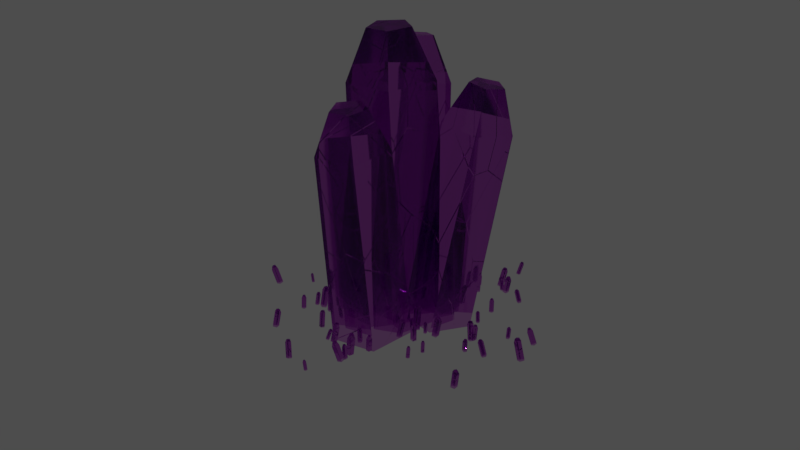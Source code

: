 # Source: crystals.blend  (saved by Blender 2.79.0; exported with 4.5.12 LTS)
import bpy
from mathutils import Matrix  # noqa: F401  (used for matrix-valued properties, if any)

bpy.ops.wm.read_factory_settings(use_empty=True)
scene = bpy.context.scene
scene.name = 'Scene'

# ---- collections
col_collection_1 = bpy.data.collections.new('Collection 1'); scene.collection.children.link(col_collection_1)
col_collection_2 = bpy.data.collections.new('Collection 2'); scene.collection.children.link(col_collection_2)

# ---- images (referenced by path relative to the original .blend; pixels are not part of the script)
import os
ASSET_DIR = os.environ.get("B2B_ASSET_DIR", "")  # directory of the original .blend (textures are referenced by path, not embedded)
HERE = os.path.dirname(os.path.abspath(__file__))  # packed textures are extracted next to this script under _unpacked/

def load_image(name, relpath, width, height, colorspace="sRGB"):
    """Load a texture the original file referenced (path relative to the .blend, or extracted next to this script)."""
    p = next((c for c in (os.path.join(HERE, relpath), os.path.join(ASSET_DIR, relpath)) if relpath and os.path.exists(c)), "")
    if p:
        img = bpy.data.images.load(p, check_existing=True)
        img.name = name
    else:  # same state as the original file: an image datablock whose file is absent (Cycles renders it pink)
        img = bpy.data.images.new(name, width, height)
        img.source = "FILE"
        img.filepath = "//" + (relpath or name)
    img.colorspace_settings.name = colorspace
    return img
img_o9zjkg0_jpg = load_image('O9ZJKG0.jpg', 'O9ZJKG0.jpg', 1024, 1024, 'Non-Color')

# ---- materials (node trees are filled in below, after node groups)
mat_crystalmaterial = bpy.data.materials.new('CrystalMaterial')
mat_crystalmaterial.alpha_threshold = 0.0
mat_crystalmaterial.roughness = 0.5

# ---- material node trees
mat_crystalmaterial.use_nodes = True; mat_crystalmaterial.node_tree.nodes.clear()
_N = mat_crystalmaterial.node_tree.nodes; _L = mat_crystalmaterial.node_tree.links
n0 = _N.new('ShaderNodeTexImage'); n0.name = 'Image Texture'; n0.location = (-282, 861)
n0.width = 140
n0.image = img_o9zjkg0_jpg
n1 = _N.new('ShaderNodeBump'); n1.name = 'Bump'; n1.location = (244, 597)
n1.inputs[0].default_value = 0.4455
n1.inputs[1].default_value = 0.5
n1.inputs[2].default_value = 1.0
n2 = _N.new('ShaderNodeOutputMaterial'); n2.name = 'Material Output'; n2.location = (872, 653)
n3 = _N.new('ShaderNodeMixShader'); n3.name = 'Mix Shader'; n3.location = (680, 663)
n4 = _N.new('ShaderNodeTexVoronoi'); n4.name = 'Voronoi Texture'; n4.location = (-227, 513)
n4.inputs[2].default_value = 3.0
n5 = _N.new('ShaderNodeValToRGB'); n5.name = 'ColorRamp'; n5.location = (-50, 524)
n5.width = 241
while len(n5.color_ramp.elements) > 1: n5.color_ramp.elements.remove(n5.color_ramp.elements[-1])
n5.color_ramp.elements[0].position = 0.0; n5.color_ramp.elements[0].color = (0.0, 0.0, 0.0, 1.0)
_e = n5.color_ramp.elements.new(1.0); _e.color = (1.0, 1.0, 1.0, 1.0)
n6 = _N.new('ShaderNodeBsdfGlass'); n6.name = 'Glass BSDF'; n6.location = (418, 595)
n6.distribution = 'BECKMANN'
n6.inputs[0].default_value = (0.7157, 0.3005, 0.7991, 1.0)
n6.inputs[1].default_value = 0.1
n6.inputs[2].default_value = 1.6
n7 = _N.new('ShaderNodeValToRGB'); n7.name = 'ColorRamp.001'; n7.location = (75, 850)
n7.width = 241
while len(n7.color_ramp.elements) > 1: n7.color_ramp.elements.remove(n7.color_ramp.elements[-1])
n7.color_ramp.elements[0].position = 0.6727; n7.color_ramp.elements[0].color = (1.0, 1.0, 1.0, 1.0)
_e = n7.color_ramp.elements.new(0.8045); _e.color = (0.0, 0.0, 0.0, 1.0)
n8 = _N.new('ShaderNodeBsdfGlass'); n8.name = 'Glass BSDF.001'; n8.location = (486, 932)
n8.distribution = 'BECKMANN'
n8.inputs[0].default_value = (0.7157, 0.3005, 0.7991, 1.0)
n8.inputs[1].default_value = 0.3536
n8.inputs[2].default_value = 1.6
n9 = _N.new('ShaderNodeMapping'); n9.name = 'Mapping'; n9.location = (-633, 898)
n9.inputs[3].default_value = (2.0, 2.0, 2.0)
n10 = _N.new('ShaderNodeTexCoord'); n10.name = 'Texture Coordinate'; n10.location = (-858, 892)
_L.new(n4.outputs[1], n5.inputs[0])
_L.new(n1.outputs[0], n6.inputs[3])
_L.new(n0.outputs[0], n7.inputs[0])
_L.new(n3.outputs[0], n2.inputs[0])
_L.new(n6.outputs[0], n3.inputs[2])
_L.new(n5.outputs[0], n1.inputs[3])
_L.new(n8.outputs[0], n3.inputs[1])
_L.new(n7.outputs[0], n3.inputs[0])
_L.new(n9.outputs[0], n0.inputs[0])
_L.new(n10.outputs[2], n9.inputs[0])
n2.is_active_output = True

# ---- world
world_world = bpy.data.worlds.new('World'); scene.world = world_world
world_world.color = (0.05088, 0.05088, 0.05088)
world_world.use_sun_shadow = False
world_world.sun_shadow_jitter_overblur = 0.0
world_world.cycles.sampling_method = 'MANUAL'

# ---- meshes
me_circle_004 = bpy.data.meshes.new('Circle.004')
me_circle_004.from_pydata([(0.7646, 0.2095, -0.1228), (0.0007424, 0.8635, -0.1419), (-0.7641, 0.3242, 0.03505), (-0.473, -0.6631, 0.1636), (0.4718, -0.7341, 0.06605), (1.159, 0.8578, 3.964), (0.4716, 1.446, 3.947), (-0.2168, 0.9611, 4.106), (0.0452, 0.07245, 4.222), (0.8955, 0.00861, 4.134), (0.9091, 0.8974, 4.834), (0.5654, 1.192, 4.825), (0.2212, 0.949, 4.905), (0.3522, 0.5047, 4.963), (0.7774, 0.4728, 4.919), (-0.08031, 0.4951, 0.034), (-0.8968, 1.013, -0.1229), (-1.773, 0.4329, -0.1099), (-1.498, -0.4429, 0.05494), (-0.4516, -0.4044, 0.1439), (-0.5757, 1.187, 4.534), (-1.311, 1.652, 4.392), (-2.099, 1.131, 4.404), (-1.851, 0.3424, 4.552), (-0.9098, 0.377, 4.632), (-1.044, 1.206, 5.419), (-1.412, 1.439, 5.348), (-1.806, 1.178, 5.354), (-1.682, 0.7839, 5.428), (-1.211, 0.8012, 5.468), (-0.5586, 0.7163, 0.005465), (-1.508, 0.02534, -0.05253), (-1.145, -1.093, -0.03038), (0.02808, -1.093, 0.04131), (0.3907, 0.02534, 0.06346), (-0.8635, 0.6163, 4.996), (-1.718, -0.005565, 4.944), (-1.392, -1.012, 4.964), (-0.3355, -1.012, 5.028), (-0.009164, -0.005565, 5.048), (-0.9245, 0.1663, 5.994), (-1.352, -0.1446, 5.968), (-1.189, -0.6477, 5.978), (-0.6605, -0.6477, 6.01), (-0.4973, -0.1446, 6.02), (-0.1307, -1.745, -0.1276), (0.09067, -0.825, -0.02607), (-0.7131, -0.3993, 0.01553), (-1.431, -1.056, -0.06032), (-1.071, -1.888, -0.1488), (-0.2072, -2.135, 3.974), (-0.007877, -1.307, 4.066), (-0.7313, -0.924, 4.103), (-1.378, -1.515, 4.035), (-1.054, -2.264, 3.955), (-0.4462, -1.971, 4.819), (-0.3466, -1.557, 4.865), (-0.7083, -1.366, 4.884), (-1.031, -1.661, 4.85), (-0.8695, -2.036, 4.81)], [], [(4, 9, 8, 3), (2, 7, 6, 1), (0, 5, 9, 4), (3, 8, 7, 2), (1, 6, 5, 0), (9, 14, 13, 8), (7, 12, 11, 6), (5, 10, 14, 9), (8, 13, 12, 7), (6, 11, 10, 5), (11, 12, 13, 14, 10), (19, 24, 23, 18), (17, 22, 21, 16), (15, 20, 24, 19), (18, 23, 22, 17), (16, 21, 20, 15), (24, 29, 28, 23), (22, 27, 26, 21), (20, 25, 29, 24), (23, 28, 27, 22), (21, 26, 25, 20), (26, 27, 28, 29, 25), (34, 39, 38, 33), (32, 37, 36, 31), (30, 35, 39, 34), (33, 38, 37, 32), (31, 36, 35, 30), (39, 44, 43, 38), (37, 42, 41, 36), (35, 40, 44, 39), (38, 43, 42, 37), (36, 41, 40, 35), (41, 42, 43, 44, 40), (49, 54, 53, 48), (47, 52, 51, 46), (45, 50, 54, 49), (48, 53, 52, 47), (46, 51, 50, 45), (54, 59, 58, 53), (52, 57, 56, 51), (50, 55, 59, 54), (53, 58, 57, 52), (51, 56, 55, 50), (56, 57, 58, 59, 55)])
_uv = me_circle_004.uv_layers.new(name='UVMap')
_uv.uv.foreach_set('vector', [1.0, 0.4888, 0.9964, 0.8597, 0.9182, 0.8597, 0.9131, 0.4888, 0.431, 0.9737, 0.4382, 0.6078, 0.5167, 0.6078, 0.5183, 0.9737, 0.9131, 0.4888, 0.9126, 0.8485, 0.8297, 0.8485, 0.8209, 0.4888, 0.6352, 0.9236, 0.64, 0.5526, 0.7255, 0.5526, 0.7302, 0.9236, 0.5388, 0.9262, 0.548, 0.5697, 0.6306, 0.5683, 0.6306, 0.9246, 0.9964, 0.8597, 0.9782, 0.9335, 0.9391, 0.9335, 0.9182, 0.8597, 0.4382, 0.6078, 0.4555, 0.5297, 0.4947, 0.5297, 0.5167, 0.6078, 0.9126, 0.8485, 0.8941, 0.9271, 0.8526, 0.9271, 0.8297, 0.8485, 0.64, 0.5526, 0.6602, 0.4779, 0.7029, 0.4779, 0.7255, 0.5526, 0.548, 0.5697, 0.5693, 0.4905, 0.6106, 0.4898, 0.6306, 0.5683, 0.8435, 0.9271, 0.8801, 0.9396, 0.8801, 0.9811, 0.8435, 0.9944, 0.8209, 0.961, 0.6352, 1.037e-07, 0.631, 0.4085, 0.5443, 0.4085, 0.5388, 0.0, 0.6352, 0.4779, 0.6448, 0.08623, 0.7313, 0.08566, 0.7313, 0.4772, 0.7313, 0.4916, 0.7382, 0.08357, 0.8188, 0.08357, 0.8209, 0.4916, 0.9106, 0.4867, 0.9184, 0.08613, 0.9953, 0.08613, 0.996, 0.4867, 0.9106, 2.881e-05, 0.9106, 0.4035, 0.8299, 0.4034, 0.8209, 0.0, 0.631, 0.4085, 0.6118, 0.4898, 0.5685, 0.4898, 0.5443, 0.4085, 0.6448, 0.08623, 0.6678, 0.000285, 0.7111, 0.0, 0.7313, 0.08566, 0.7382, 0.08357, 0.7604, 4.256e-08, 0.8007, 0.0, 0.8188, 0.08357, 0.9184, 0.08613, 0.9371, 0.0, 0.9756, 8.513e-08, 0.9953, 0.08613, 0.9106, 0.4035, 0.8932, 0.4888, 0.8528, 0.4888, 0.8299, 0.4034, 0.5632, 0.9897, 0.5388, 0.9548, 0.5632, 0.9262, 0.6027, 0.9434, 0.6027, 0.9826, 0.2156, 0.0, 0.2092, 0.4424, 0.1122, 0.4424, 0.1078, 3.982e-08, 0.431, 0.5297, 0.4369, 0.09443, 0.5339, 0.09443, 0.5388, 0.5297, 0.0, 0.537, 0.005778, 0.09117, 0.1028, 0.09117, 0.1078, 0.537, 0.2156, 0.5358, 0.2238, 0.09296, 0.3207, 0.09296, 0.3232, 0.5358, 0.3232, 0.535, 0.3291, 0.09331, 0.4261, 0.09331, 0.431, 0.535, 0.2092, 0.4424, 0.1852, 0.5355, 0.1367, 0.5355, 0.1122, 0.4424, 0.4369, 0.09443, 0.4611, 0.0, 0.5096, 4.256e-08, 0.5339, 0.09443, 0.005778, 0.09117, 0.02955, 0.0, 0.07805, 4.256e-08, 0.1028, 0.09117, 0.2238, 0.09296, 0.247, 0.0, 0.2955, 8.513e-08, 0.3207, 0.09296, 0.3291, 0.09331, 0.3532, 0.0, 0.4017, 4.256e-08, 0.4261, 0.09331, 0.6636, 1.0, 0.6352, 0.9618, 0.6636, 0.9236, 0.7096, 0.9382, 0.7096, 0.9854, 0.08299, 0.5379, 0.08299, 0.898, 0.008299, 0.8972, 0.0, 0.537, 0.2985, 0.5358, 0.2942, 0.9036, 0.2196, 0.9036, 0.2156, 0.5358, 0.1946, 0.5368, 0.1946, 0.8943, 0.1165, 0.8931, 0.1078, 0.5355, 0.8203, 0.4916, 0.8169, 0.8593, 0.7368, 0.8593, 0.7313, 0.4916, 0.3232, 0.9717, 0.3247, 0.6125, 0.4032, 0.6125, 0.4104, 0.9717, 0.08299, 0.898, 0.06109, 0.9754, 0.02375, 0.975, 0.008299, 0.8972, 0.2942, 0.9036, 0.2737, 0.9774, 0.2364, 0.9774, 0.2196, 0.9036, 0.1946, 0.8943, 0.1751, 0.9716, 0.136, 0.9711, 0.1165, 0.8931, 0.8169, 0.8593, 0.7945, 0.9338, 0.7544, 0.9338, 0.7368, 0.8593, 0.3247, 0.6125, 0.3466, 0.535, 0.3859, 0.535, 0.4032, 0.6125, 0.9719, 0.9857, 0.9355, 0.9946, 0.9131, 0.9623, 0.9355, 0.9335, 0.9719, 0.9479])
me_circle_004.materials.append(mat_crystalmaterial)
me_circle_004.use_remesh_preserve_volume = False
me_circle_004.use_remesh_preserve_attributes = False
me_circle_004.use_mirror_vertex_groups = False
me_circle_004.update()
me_circle_034 = bpy.data.meshes.new('Circle.034')
me_circle_034.from_pydata([(0.0, -1.093e-08, -0.25), (-0.2378, -3.377e-09, -0.07725), (-0.1469, 8.841e-09, 0.2023), (0.1469, 8.841e-09, 0.2023), (0.2378, -3.377e-09, -0.07725), (0.0, 1.25, -0.25), (-0.2378, 1.25, -0.07725), (-0.1469, 1.25, 0.2023), (0.1469, 1.25, 0.2023), (0.2378, 1.25, -0.07725), (2.384e-09, 1.5, -0.15), (-0.1427, 1.5, -0.04635), (-0.08817, 1.5, 0.1214), (0.08817, 1.5, 0.1214), (0.1427, 1.5, -0.04635), (2.916, -1.651, 3.89), (3.127, -1.739, 3.996), (3.304, -1.753, 3.818), (3.203, -1.673, 3.601), (2.964, -1.61, 3.646), (3.221, -0.6488, 4.116), (3.431, -0.7369, 4.222), (3.609, -0.7507, 4.044), (3.508, -0.6711, 3.827), (3.268, -0.6081, 3.872), (3.356, -0.4621, 4.121), (3.483, -0.515, 4.185), (3.589, -0.5232, 4.078), (3.529, -0.4755, 3.948), (3.385, -0.4377, 3.975), (4.352, -5.577, 15.38), (4.176, -5.564, 15.56), (4.269, -5.662, 15.76), (4.502, -5.736, 15.72), (4.554, -5.684, 15.48), (4.714, -4.623, 15.67), (4.538, -4.61, 15.84), (4.631, -4.708, 16.05), (4.864, -4.782, 16.01), (4.915, -4.73, 15.77), (4.794, -4.459, 15.81), (4.688, -4.451, 15.91), (4.744, -4.51, 16.04), (4.884, -4.555, 16.01), (4.914, -4.523, 15.87), (14.44, -7.969, 17.95), (14.37, -8.052, 18.3), (14.68, -8.114, 18.47), (14.95, -8.07, 18.23), (14.8, -7.98, 17.91), (14.53, -6.46, 18.33), (14.46, -6.543, 18.68), (14.78, -6.605, 18.85), (15.05, -6.56, 18.61), (14.89, -6.47, 18.28), (14.63, -6.185, 18.49), (14.59, -6.235, 18.7), (14.78, -6.272, 18.81), (14.94, -6.245, 18.66), (14.85, -6.191, 18.47), (6.032, -0.7271, -1.083), (5.908, -0.8399, -0.8074), (6.137, -1.01, -0.6569), (6.403, -1.002, -0.8393), (6.338, -0.8273, -1.103), (6.446, 0.4076, -0.4321), (6.321, 0.2949, -0.1566), (6.55, 0.125, -0.006069), (6.816, 0.1328, -0.1885), (6.751, 0.3074, -0.4518), (6.581, 0.5729, -0.2279), (6.506, 0.5053, -0.06263), (6.644, 0.4034, 0.02771), (6.803, 0.408, -0.08175), (6.764, 0.5128, -0.2397), (3.893, -0.9438, 1.128), (4.283, -1.125, 1.155), (4.447, -1.151, 0.7567), (4.158, -0.9849, 0.4827), (3.815, -0.8571, 0.712), (4.649, 0.7164, 1.332), (5.04, 0.535, 1.36), (5.204, 0.5095, 0.9615), (4.914, 0.6752, 0.6876), (4.571, 0.8031, 0.9168), (4.891, 1.021, 1.261), (5.125, 0.9122, 1.278), (5.224, 0.8969, 1.039), (5.05, 0.9963, 0.8742), (4.844, 1.073, 1.012), (3.359, -6.129, 18.99), (3.792, -6.272, 19.19), (4.125, -6.297, 18.82), (3.899, -6.17, 18.4), (3.425, -6.066, 18.5), (3.873, -4.11, 19.32), (4.306, -4.253, 19.52), (4.64, -4.278, 19.15), (4.413, -4.151, 18.73), (3.94, -4.047, 18.84), (4.121, -3.73, 19.31), (4.38, -3.815, 19.42), (4.581, -3.83, 19.2), (4.445, -3.754, 18.95), (4.16, -3.692, 19.01), (-1.724, -1.595, 6.63), (-2.011, -1.611, 6.891), (-1.869, -1.77, 7.215), (-1.495, -1.852, 7.155), (-1.405, -1.744, 6.793), (-1.307, -0.09628, 7.182), (-1.593, -0.1125, 7.443), (-1.452, -0.2715, 7.767), (-1.077, -0.3536, 7.707), (-0.9875, -0.2453, 7.345), (-1.214, 0.1556, 7.415), (-1.386, 0.1459, 7.571), (-1.301, 0.05049, 7.766), (-1.076, 0.001239, 7.73), (-1.022, 0.06621, 7.513), (4.597, -3.047, 7.313), (4.705, -3.137, 7.693), (5.11, -3.157, 7.706), (5.251, -3.08, 7.334), (4.934, -3.012, 7.091), (4.67, -1.367, 7.688), (4.779, -1.456, 8.067), (5.183, -1.477, 8.08), (5.325, -1.4, 7.709), (5.008, -1.332, 7.466), (4.814, -1.047, 7.808), (4.879, -1.1, 8.036), (5.122, -1.113, 8.044), (5.207, -1.067, 7.821), (5.016, -1.026, 7.675), (1.854, -2.128, 6.408), (2.301, -2.259, 6.527), (2.553, -2.309, 6.122), (2.263, -2.209, 5.753), (1.831, -2.097, 5.93), (2.404, -0.1643, 6.509), (2.851, -0.2954, 6.627), (3.103, -0.3454, 6.222), (2.813, -0.2452, 5.853), (2.381, -0.1333, 6.03), (2.637, 0.1994, 6.425), (2.904, 0.1207, 6.496), (3.056, 0.09072, 6.253), (2.882, 0.1508, 6.031), (2.623, 0.218, 6.138), (5.528, -7.411, 21.75), (5.719, -7.462, 21.8), (5.843, -7.412, 21.65), (5.729, -7.331, 21.5), (5.535, -7.33, 21.56), (5.641, -6.621, 22.09), (5.832, -6.672, 22.15), (5.956, -6.622, 21.99), (5.842, -6.541, 21.84), (5.648, -6.54, 21.91), (5.721, -6.454, 22.12), (5.835, -6.485, 22.16), (5.91, -6.455, 22.06), (5.842, -6.406, 21.97), (5.725, -6.406, 22.01), (6.048, -8.398, 25.11), (6.139, -8.646, 25.46), (6.564, -8.769, 25.44), (6.737, -8.598, 25.07), (6.418, -8.368, 24.86), (6.551, -6.847, 26.06), (6.641, -7.095, 26.41), (7.067, -7.219, 26.39), (7.239, -7.047, 26.02), (6.92, -6.817, 25.81), (6.784, -6.6, 26.28), (6.839, -6.749, 26.49), (7.094, -6.823, 26.48), (7.198, -6.72, 26.26), (7.006, -6.582, 26.13), (14.17, -4.509, 6.21), (13.85, -4.412, 6.569), (14.05, -4.545, 6.998), (14.5, -4.725, 6.904), (14.58, -4.703, 6.418), (14.99, -2.589, 6.422), (14.67, -2.491, 6.78), (14.87, -2.625, 7.209), (15.32, -2.805, 7.116), (15.39, -2.783, 6.629), (15.18, -2.233, 6.628), (14.98, -2.174, 6.843), (15.1, -2.254, 7.1), (15.37, -2.362, 7.044), (15.42, -2.349, 6.752), (17.13, -3.392, 0.9695), (16.98, -3.539, 1.284), (17.25, -3.714, 1.479), (17.58, -3.675, 1.286), (17.5, -3.476, 0.9707), (17.44, -2.019, 1.764), (17.28, -2.167, 2.079), (17.56, -2.341, 2.274), (17.88, -2.302, 2.081), (17.81, -2.103, 1.766), (17.56, -1.812, 2.015), (17.47, -1.9, 2.203), (17.63, -2.005, 2.32), (17.83, -1.981, 2.204), (17.78, -1.862, 2.015), (1.426, -2.992, 9.13), (1.683, -3.068, 9.408), (2.037, -3.033, 9.256), (1.998, -2.935, 8.884), (1.621, -2.91, 8.806), (1.447, -1.403, 9.545), (1.704, -1.479, 9.823), (2.057, -1.444, 9.671), (2.019, -1.346, 9.299), (1.641, -1.321, 9.221), (1.582, -1.083, 9.615), (1.736, -1.129, 9.781), (1.948, -1.108, 9.69), (1.925, -1.049, 9.467), (1.698, -1.034, 9.42), (4.619, -2.121, 4.398), (4.807, -2.188, 4.442), (4.917, -2.183, 4.27), (4.797, -2.113, 4.12), (4.613, -2.075, 4.199), (4.864, -1.308, 4.579), (5.052, -1.374, 4.622), (5.162, -1.369, 4.45), (5.042, -1.3, 4.301), (4.857, -1.262, 4.38), (4.965, -1.151, 4.57), (5.078, -1.191, 4.596), (5.144, -1.188, 4.493), (5.072, -1.146, 4.403), (4.962, -1.124, 4.451), (13.17, -4.978, 8.388), (13.11, -5.094, 8.865), (13.56, -5.125, 9.07), (13.9, -5.028, 8.72), (13.65, -4.937, 8.298), (13.09, -2.934, 8.875), (13.03, -3.051, 9.352), (13.48, -3.081, 9.557), (13.81, -2.984, 9.207), (13.57, -2.893, 8.786), (13.19, -2.548, 9.085), (13.16, -2.617, 9.371), (13.43, -2.636, 9.494), (13.63, -2.577, 9.284), (13.49, -2.523, 9.031), (-2.733, -4.405, 16.54), (-2.918, -4.421, 16.97), (-2.57, -4.504, 17.28), (-2.171, -4.54, 17.03), (-2.272, -4.479, 16.58), (-2.437, -2.443, 16.74), (-2.621, -2.459, 17.17), (-2.274, -2.542, 17.47), (-1.875, -2.578, 17.23), (-1.975, -2.517, 16.78), (-2.297, -2.077, 16.91), (-2.408, -2.086, 17.17), (-2.2, -2.136, 17.35), (-1.96, -2.158, 17.21), (-2.02, -2.121, 16.94), (19.08, -7.636, 13.74), (18.65, -7.518, 14.0), (18.74, -7.62, 14.5), (19.21, -7.8, 14.54), (19.42, -7.81, 14.07), (19.82, -5.602, 14.03), (19.39, -5.484, 14.29), (19.48, -5.586, 14.79), (19.95, -5.767, 14.83), (20.16, -5.776, 14.36), (19.94, -5.212, 14.26), (19.69, -5.141, 14.42), (19.74, -5.202, 14.71), (20.02, -5.31, 14.74), (20.15, -5.316, 14.46), (16.79, -8.108, 16.82), (16.71, -8.093, 17.04), (16.89, -8.102, 17.2), (17.1, -8.123, 17.07), (17.04, -8.127, 16.83), (16.88, -7.08, 16.78), (16.79, -7.065, 17.01), (16.98, -7.074, 17.16), (17.18, -7.095, 17.03), (17.12, -7.099, 16.79), (16.94, -6.875, 16.84), (16.88, -6.866, 16.98), (17.0, -6.871, 17.07), (17.12, -6.884, 16.99), (17.08, -6.887, 16.85), (2.115, -4.883, 15.37), (1.778, -4.91, 15.65), (1.932, -5.059, 16.04), (2.365, -5.124, 15.99), (2.478, -5.016, 15.58), (2.437, -3.125, 15.92), (2.1, -3.151, 16.2), (2.254, -3.3, 16.59), (2.687, -3.366, 16.54), (2.8, -3.257, 16.13), (2.509, -2.819, 16.18), (2.306, -2.835, 16.34), (2.399, -2.924, 16.58), (2.659, -2.964, 16.55), (2.727, -2.899, 16.3), (18.93, -5.927, 8.236), (18.72, -5.962, 8.341), (18.76, -6.018, 8.575), (19.0, -6.016, 8.614), (19.11, -5.96, 8.404), (18.89, -4.923, 8.482), (18.67, -4.958, 8.587), (18.71, -5.014, 8.821), (18.95, -5.012, 8.86), (19.06, -4.956, 8.65), (18.87, -4.742, 8.61), (18.74, -4.763, 8.674), (18.76, -4.796, 8.814), (18.9, -4.796, 8.837), (18.97, -4.762, 8.711), (14.04, -1.775, -3.088), (14.42, -1.858, -3.101), (14.56, -1.688, -3.412), (14.28, -1.5, -3.59), (13.96, -1.553, -3.39), (14.37, -0.4428, -2.202), (14.74, -0.526, -2.215), (14.89, -0.3558, -2.526), (14.61, -0.1675, -2.704), (14.29, -0.2213, -2.504), (14.52, -0.1363, -2.116), (14.74, -0.1862, -2.124), (14.83, -0.08413, -2.31), (14.66, 0.02885, -2.418), (14.47, -0.003407, -2.297), (14.43, -3.402, 2.382), (14.15, -3.386, 2.57), (14.23, -3.466, 2.894), (14.56, -3.531, 2.905), (14.69, -3.492, 2.589), (14.69, -1.994, 2.662), (14.41, -1.978, 2.851), (14.49, -2.058, 3.175), (14.83, -2.123, 3.186), (14.95, -2.083, 2.869), (14.74, -1.733, 2.833), (14.57, -1.724, 2.946), (14.62, -1.772, 3.141), (14.82, -1.811, 3.147), (14.89, -1.787, 2.957), (17.74, -5.328, 7.018), (17.52, -5.37, 7.085), (17.52, -5.438, 7.311), (17.74, -5.438, 7.385), (17.88, -5.37, 7.204), (17.64, -4.369, 7.305), (17.42, -4.411, 7.371), (17.42, -4.479, 7.598), (17.65, -4.479, 7.671), (17.79, -4.411, 7.491), (17.6, -4.202, 7.435), (17.47, -4.227, 7.475), (17.47, -4.268, 7.611), (17.6, -4.267, 7.655), (17.69, -4.227, 7.547), (22.49, -9.301, 17.52), (22.58, -9.394, 17.71), (22.8, -9.421, 17.68), (22.85, -9.345, 17.48), (22.67, -9.271, 17.38), (22.65, -8.437, 17.89), (22.73, -8.53, 18.07), (22.95, -8.557, 18.05), (23.0, -8.481, 17.84), (22.82, -8.407, 17.75), (22.75, -8.282, 17.97), (22.8, -8.338, 18.08), (22.93, -8.355, 18.07), (22.96, -8.309, 17.95), (22.85, -8.265, 17.89), (20.37, -7.879, 14.34), (19.99, -7.899, 14.64), (20.12, -8.166, 15.01), (20.57, -8.312, 14.95), (20.72, -8.135, 14.54), (21.04, -6.224, 15.3), (20.66, -6.244, 15.6), (20.79, -6.511, 15.97), (21.24, -6.657, 15.91), (21.39, -6.48, 15.5), (21.17, -5.973, 15.64), (20.94, -5.985, 15.81), (21.01, -6.145, 16.04), (21.28, -6.233, 16.0), (21.38, -6.126, 15.75), (8.74, -2.052, 1.469), (8.466, -2.056, 1.618), (8.518, -2.148, 1.911), (8.823, -2.2, 1.944), (8.96, -2.141, 1.67), (8.917, -0.79, 1.833), (8.644, -0.7945, 1.982), (8.695, -0.8862, 2.275), (9.001, -0.9384, 2.307), (9.138, -0.879, 2.034), (8.937, -0.5648, 2.007), (8.773, -0.5674, 2.096), (8.804, -0.6224, 2.272), (8.987, -0.6538, 2.291), (9.07, -0.6182, 2.127), (2.561, -0.9564, 1.487), (2.709, -0.9993, 1.896), (3.144, -1.051, 1.878), (3.264, -1.04, 1.457), (2.903, -0.9815, 1.216), (2.785, 0.8882, 1.599), (2.934, 0.8452, 2.009), (3.368, 0.7935, 1.99), (3.488, 0.8045, 1.57), (3.128, 0.863, 1.328), (2.972, 1.237, 1.662), (3.061, 1.212, 1.907), (3.322, 1.181, 1.896), (3.394, 1.187, 1.644), (3.178, 1.222, 1.499), (9.411, -6.289, 15.59), (9.407, -6.386, 15.85), (9.657, -6.471, 15.91), (9.815, -6.426, 15.69), (9.663, -6.314, 15.5), (9.668, -5.241, 16.0), (9.664, -5.338, 16.25), (9.914, -5.423, 16.31), (10.07, -5.378, 16.1), (9.92, -5.266, 15.9), (9.791, -5.066, 16.13), (9.789, -5.125, 16.28), (9.939, -5.176, 16.31), (10.03, -5.149, 16.18), (9.943, -5.081, 16.07), (20.66, -9.596, 19.5), (20.61, -9.742, 19.85), (20.96, -9.761, 20.02), (21.21, -9.626, 19.77), (21.03, -9.524, 19.45), (20.45, -8.105, 20.1), (20.41, -8.252, 20.45), (20.75, -8.271, 20.62), (21.01, -8.136, 20.37), (20.82, -8.034, 20.05), (20.51, -7.829, 20.31), (20.48, -7.917, 20.52), (20.68, -7.928, 20.62), (20.84, -7.847, 20.47), (20.73, -7.786, 20.28), (15.17, -9.533, 23.22), (15.56, -9.616, 23.08), (15.55, -9.58, 22.66), (15.16, -9.476, 22.54), (14.93, -9.447, 22.89), (15.59, -7.8, 23.36), (15.98, -7.882, 23.22), (15.97, -7.847, 22.8), (15.58, -7.743, 22.69), (15.34, -7.714, 23.03), (15.71, -7.452, 23.26), (15.95, -7.501, 23.17), (15.94, -7.48, 22.92), (15.71, -7.418, 22.85), (15.57, -7.401, 23.06), (20.0, -7.834, 14.12), (19.76, -7.856, 14.33), (19.88, -7.971, 14.6), (20.19, -8.019, 14.57), (20.27, -7.935, 14.27), (20.25, -6.568, 14.54), (20.01, -6.59, 14.75), (20.12, -6.705, 15.03), (20.43, -6.753, 14.99), (20.51, -6.669, 14.69), (20.3, -6.35, 14.73), (20.16, -6.364, 14.86), (20.23, -6.432, 15.02), (20.41, -6.461, 15.0), (20.46, -6.411, 14.82), (2.519, -6.19, 19.65), (2.351, -6.326, 20.02), (2.677, -6.476, 20.27), (3.046, -6.431, 20.05), (2.949, -6.255, 19.66), (2.753, -4.501, 20.36), (2.584, -4.638, 20.74), (2.91, -4.787, 20.99), (3.28, -4.743, 20.76), (3.182, -4.566, 20.38), (2.875, -4.222, 20.62), (2.774, -4.304, 20.85), (2.969, -4.393, 20.99), (3.191, -4.367, 20.86), (3.133, -4.261, 20.63), (13.84, -5.269, 9.058), (14.14, -5.3, 9.105), (14.28, -5.204, 8.865), (14.08, -5.112, 8.669), (13.81, -5.152, 8.789), (13.89, -4.111, 9.55), (14.18, -4.143, 9.597), (14.32, -4.046, 9.357), (14.12, -3.955, 9.161), (13.85, -3.995, 9.281), (13.97, -3.855, 9.584), (14.15, -3.874, 9.613), (14.23, -3.816, 9.468), (14.11, -3.761, 9.351), (13.95, -3.785, 9.423), (10.23, -7.7, 19.69), (10.08, -7.717, 19.94), (10.26, -7.773, 20.16), (10.53, -7.791, 20.05), (10.51, -7.746, 19.76), (10.39, -6.49, 19.87), (10.23, -6.507, 20.12), (10.42, -6.563, 20.34), (10.68, -6.581, 20.23), (10.67, -6.536, 19.94), (10.45, -6.266, 20.0), (10.36, -6.276, 20.15), (10.47, -6.31, 20.28), (10.63, -6.321, 20.21), (10.62, -6.294, 20.04), (4.319, -1.876, 3.544), (4.191, -1.973, 4.002), (4.594, -2.075, 4.253), (4.972, -2.04, 3.949), (4.802, -1.918, 3.511), (4.523, 0.1227, 4.023), (4.395, 0.02583, 4.481), (4.798, -0.07536, 4.732), (5.176, -0.04106, 4.428), (5.006, 0.08133, 3.99), (4.666, 0.4825, 4.242), (4.589, 0.4244, 4.517), (4.831, 0.3637, 4.667), (5.058, 0.3843, 4.485), (4.956, 0.4577, 4.222), (-4.347, -4.905, 19.73), (-4.285, -5.102, 20.02), (-3.947, -5.209, 20.0), (-3.8, -5.077, 19.71), (-4.047, -4.889, 19.54), (-3.933, -3.67, 20.49), (-3.871, -3.868, 20.78), (-3.533, -3.974, 20.76), (-3.387, -3.842, 20.47), (-3.634, -3.654, 20.3), (-3.746, -3.476, 20.67), (-3.709, -3.595, 20.84), (-3.506, -3.659, 20.84), (-3.418, -3.579, 20.66), (-3.566, -3.466, 20.56), (-0.9174, -4.656, 16.79), (-0.5956, -4.802, 16.92), (-0.3747, -4.86, 16.62), (-0.5598, -4.75, 16.32), (-0.8953, -4.624, 16.42), (-0.3138, -3.192, 16.96), (0.007911, -3.338, 17.08), (0.2289, -3.397, 16.78), (0.04374, -3.286, 16.48), (-0.2917, -3.16, 16.58), (-0.09359, -2.932, 16.92), (0.09946, -3.02, 16.99), (0.2321, -3.055, 16.81), (0.121, -2.989, 16.63), (-0.08031, -2.913, 16.69), (13.92, -4.874, 7.852), (14.16, -4.917, 7.808), (14.21, -4.862, 7.568), (14.0, -4.785, 7.464), (13.82, -4.792, 7.639), (14.15, -3.871, 8.127), (14.39, -3.914, 8.083), (14.44, -3.859, 7.843), (14.22, -3.781, 7.739), (14.04, -3.789, 7.914), (14.23, -3.659, 8.108), (14.38, -3.685, 8.082), (14.41, -3.652, 7.938), (14.28, -3.605, 7.875), (14.17, -3.61, 7.98), (7.486, -5.868, 15.32), (7.297, -5.861, 15.41), (7.318, -5.927, 15.61), (7.521, -5.976, 15.64), (7.625, -5.939, 15.46), (7.647, -5.027, 15.58), (7.457, -5.019, 15.67), (7.479, -5.086, 15.87), (7.681, -5.134, 15.9), (7.785, -5.098, 15.72), (7.664, -4.877, 15.7), (7.55, -4.872, 15.75), (7.563, -4.912, 15.87), (7.685, -4.941, 15.89), (7.747, -4.919, 15.78), (1.789, -5.987, 19.34), (1.517, -5.982, 19.42), (1.506, -6.059, 19.7), (1.772, -6.112, 19.78), (1.946, -6.067, 19.56), (1.911, -4.829, 19.67), (1.639, -4.824, 19.75), (1.628, -4.902, 20.03), (1.894, -4.955, 20.11), (2.069, -4.91, 19.9), (1.902, -4.62, 19.83), (1.739, -4.617, 19.88), (1.732, -4.663, 20.04), (1.892, -4.695, 20.09), (1.997, -4.668, 19.96), (-3.727, -0.8268, 5.006), (-3.912, -0.8748, 5.247), (-3.737, -0.9025, 5.498), (-3.443, -0.8716, 5.412), (-3.437, -0.8248, 5.109), (-3.805, 0.4637, 5.203), (-3.991, 0.4157, 5.444), (-3.815, 0.3881, 5.695), (-3.522, 0.419, 5.609), (-3.515, 0.4657, 5.306), (-3.791, 0.7085, 5.342), (-3.902, 0.6797, 5.486), (-3.797, 0.6631, 5.637), (-3.621, 0.6817, 5.586), (-3.617, 0.7097, 5.403), (-2.067, -4.744, 17.56), (-1.671, -4.938, 17.79), (-1.282, -4.914, 17.48), (-1.437, -4.706, 17.06), (-1.922, -4.601, 17.1), (-1.576, -2.826, 18.32), (-1.18, -3.019, 18.55), (-0.7914, -2.996, 18.24), (-0.9467, -2.788, 17.81), (-1.432, -2.683, 17.86), (-1.322, -2.457, 18.4), (-1.084, -2.573, 18.54), (-0.8509, -2.559, 18.36), (-0.944, -2.434, 18.1), (-1.235, -2.371, 18.13), (16.45, -3.894, 3.026), (16.41, -3.946, 3.342), (16.66, -4.102, 3.458), (16.87, -4.147, 3.214), (16.74, -4.019, 2.946), (17.05, -2.687, 3.314), (17.0, -2.738, 3.63), (17.26, -2.895, 3.746), (17.47, -2.939, 3.501), (17.34, -2.811, 3.234), (17.24, -2.496, 3.44), (17.21, -2.527, 3.63), (17.37, -2.621, 3.699), (17.49, -2.648, 3.552), (17.41, -2.571, 3.392), (14.81, -5.852, 9.8), (14.52, -5.839, 10.06), (14.68, -5.885, 10.42), (15.07, -5.925, 10.38), (15.15, -5.905, 9.994), (15.0, -4.199, 9.928), (14.71, -4.187, 10.19), (14.86, -4.232, 10.55), (15.25, -4.273, 10.51), (15.34, -4.252, 10.12), (15.05, -3.881, 10.09), (14.87, -3.873, 10.24), (14.97, -3.901, 10.46), (15.2, -3.925, 10.43), (15.25, -3.913, 10.2), (2.325, -6.465, 20.64), (2.417, -6.579, 20.97), (2.769, -6.653, 20.97), (2.895, -6.586, 20.64), (2.621, -6.47, 20.44), (2.632, -5.024, 21.05), (2.724, -5.137, 21.38), (3.076, -5.211, 21.38), (3.202, -5.144, 21.05), (2.928, -5.028, 20.85), (2.806, -4.769, 21.17), (2.86, -4.837, 21.37), (3.072, -4.882, 21.37), (3.147, -4.842, 21.17), (2.983, -4.772, 21.05), (16.43, -7.121, 13.73), (16.62, -7.236, 13.97), (16.92, -7.267, 13.85), (16.91, -7.171, 13.54), (16.61, -7.081, 13.47), (16.72, -5.835, 14.12), (16.91, -5.949, 14.36), (17.21, -5.98, 14.24), (17.2, -5.885, 13.93), (16.9, -5.795, 13.86), (16.88, -5.599, 14.19), (17.0, -5.668, 14.33), (17.18, -5.686, 14.26), (17.17, -5.629, 14.07), (16.99, -5.575, 14.03), (10.83, -2.829, 2.819), (11.03, -2.923, 2.972), (11.25, -2.927, 2.829), (11.19, -2.835, 2.588), (10.94, -2.774, 2.583), (11.07, -1.788, 3.162), (11.26, -1.882, 3.315), (11.49, -1.885, 3.172), (11.43, -1.793, 2.931), (11.17, -1.733, 2.925), (11.2, -1.591, 3.206), (11.32, -1.648, 3.298), (11.45, -1.65, 3.212), (11.42, -1.594, 3.068), (11.26, -1.558, 3.064), (22.59, -5.023, 3.145), (22.75, -5.165, 3.546), (23.15, -5.349, 3.482), (23.25, -5.32, 3.042), (22.91, -5.119, 2.834), (23.41, -3.309, 3.439), (23.56, -3.451, 3.84), (23.97, -3.634, 3.776), (24.07, -3.605, 3.336), (23.72, -3.404, 3.128), (23.71, -3.034, 3.524), (23.8, -3.12, 3.764), (24.05, -3.23, 3.726), (24.1, -3.213, 3.462), (23.9, -3.092, 3.337), (0.3732, -2.65, 8.729), (0.08844, -2.662, 9.004), (0.2544, -2.763, 9.348), (0.6416, -2.814, 9.287), (0.7151, -2.745, 8.904), (0.6428, -1.027, 9.077), (0.3581, -1.038, 9.351), (0.524, -1.14, 9.695), (0.9113, -1.191, 9.634), (0.9847, -1.121, 9.251), (0.7133, -0.7329, 9.276), (0.5424, -0.7397, 9.44), (0.642, -0.8004, 9.647), (0.8744, -0.8311, 9.61), (0.9184, -0.7894, 9.381), (-1.444, -4.301, 15.66), (-1.314, -4.406, 15.78), (-1.137, -4.412, 15.68), (-1.157, -4.311, 15.5), (-1.347, -4.243, 15.49), (-1.204, -3.575, 16.06), (-1.074, -3.68, 16.17), (-0.8966, -3.686, 16.07), (-0.9166, -3.585, 15.9), (-1.107, -3.516, 15.89), (-1.09, -3.443, 16.12), (-1.012, -3.506, 16.19), (-0.9058, -3.509, 16.13), (-0.9178, -3.449, 16.03), (-1.032, -3.407, 16.02), (14.3, -3.599, 2.978), (14.63, -3.688, 3.216), (14.97, -3.602, 3.001), (14.85, -3.461, 2.629), (14.44, -3.459, 2.615), (14.29, -1.955, 3.606), (14.61, -2.044, 3.845), (14.96, -1.958, 3.629), (14.84, -1.817, 3.257), (14.43, -1.815, 3.243), (14.42, -1.611, 3.696), (14.61, -1.664, 3.839), (14.82, -1.613, 3.71), (14.75, -1.529, 3.486), (14.5, -1.528, 3.478), (15.21, -5.322, 8.742), (15.56, -5.484, 8.854), (15.8, -5.492, 8.53), (15.6, -5.335, 8.219), (15.23, -5.23, 8.35), (15.8, -3.761, 9.144), (16.15, -3.924, 9.256), (16.4, -3.932, 8.933), (16.19, -3.775, 8.621), (15.83, -3.669, 8.752), (16.03, -3.47, 9.144), (16.24, -3.567, 9.211), (16.38, -3.572, 9.017), (16.26, -3.478, 8.83), (16.04, -3.414, 8.908), (18.16, -6.958, 12.16), (17.85, -6.897, 12.36), (17.92, -6.998, 12.71), (18.27, -7.121, 12.73), (18.42, -7.097, 12.39), (18.66, -5.494, 12.48), (18.35, -5.433, 12.68), (18.42, -5.534, 13.03), (18.77, -5.657, 13.05), (18.92, -5.632, 12.71), (18.75, -5.224, 12.67), (18.56, -5.187, 12.79), (18.61, -5.247, 13.0), (18.82, -5.321, 13.01), (18.9, -5.307, 12.81), (-3.106, -4.173, 16.11), (-3.109, -4.248, 16.33), (-2.89, -4.257, 16.4), (-2.751, -4.187, 16.23), (-2.884, -4.136, 16.05), (-3.18, -3.239, 16.42), (-3.183, -3.314, 16.64), (-2.964, -3.322, 16.72), (-2.825, -3.253, 16.55), (-2.958, -3.201, 16.36), (-3.131, -3.063, 16.53), (-3.134, -3.107, 16.66), (-3.002, -3.113, 16.71), (-2.918, -3.071, 16.61), (-2.998, -3.04, 16.5), (17.11, -2.332, -2.715), (16.98, -2.547, -2.302), (17.39, -2.706, -2.093), (17.76, -2.588, -2.377), (17.58, -2.357, -2.761), (17.29, -0.5468, -1.727), (17.17, -0.7627, -1.314), (17.58, -0.9213, -1.105), (17.95, -0.8034, -1.389), (17.77, -0.572, -1.773), (17.44, -0.2597, -1.423), (17.36, -0.3892, -1.175), (17.61, -0.4843, -1.05), (17.83, -0.4136, -1.22), (17.72, -0.2748, -1.451), (16.9, -7.946, 16.55), (17.32, -8.005, 16.58), (17.48, -7.978, 16.18), (17.16, -7.902, 15.92), (16.8, -7.883, 16.14), (17.14, -6.168, 16.77), (17.56, -6.227, 16.8), (17.72, -6.199, 16.4), (17.39, -6.124, 16.14), (17.04, -6.104, 16.36), (17.28, -5.811, 16.7), (17.53, -5.846, 16.72), (17.62, -5.83, 16.48), (17.43, -5.784, 16.32), (17.22, -5.773, 16.46), (11.1, -8.271, 21.28), (11.41, -8.34, 21.29), (11.52, -8.298, 21.0), (11.29, -8.203, 20.82), (11.03, -8.186, 20.99), (11.38, -6.999, 21.58), (11.68, -7.068, 21.59), (11.8, -7.026, 21.3), (11.57, -6.931, 21.11), (11.31, -6.915, 21.29), (11.5, -6.74, 21.56), (11.69, -6.782, 21.56), (11.76, -6.756, 21.39), (11.62, -6.7, 21.28), (11.46, -6.689, 21.38), (-3.463, -5.222, 20.22), (-3.298, -5.406, 20.4), (-3.026, -5.451, 20.27), (-3.024, -5.295, 20.0), (-3.294, -5.154, 19.97), (-2.986, -4.181, 20.84), (-2.821, -4.364, 21.02), (-2.549, -4.409, 20.88), (-2.546, -4.254, 20.62), (-2.816, -4.112, 20.59), (-2.794, -4.006, 20.94), (-2.694, -4.116, 21.05), (-2.531, -4.143, 20.97), (-2.53, -4.049, 20.81), (-2.692, -3.965, 20.8), (3.644, -1.09, 1.266), (3.881, -1.185, 1.424), (4.128, -1.123, 1.266), (4.044, -0.9901, 1.011), (3.745, -0.9699, 1.011), (3.721, 0.04902, 1.833), (3.958, -0.04545, 1.99), (4.205, 0.01639, 1.833), (4.121, 0.1491, 1.577), (3.822, 0.1692, 1.577), (3.834, 0.2843, 1.918), (3.976, 0.2276, 2.012), (4.125, 0.2647, 1.918), (4.074, 0.3443, 1.765), (3.895, 0.3564, 1.765), (10.99, -7.435, 18.21), (11.36, -7.523, 18.51), (11.77, -7.463, 18.27), (11.66, -7.338, 17.81), (11.18, -7.321, 17.78), (11.02, -5.459, 18.75), (11.39, -5.547, 19.05), (11.8, -5.486, 18.81), (11.69, -5.361, 18.35), (11.21, -5.344, 18.32), (11.19, -5.056, 18.82), (11.41, -5.109, 19.0), (11.65, -5.072, 18.85), (11.59, -4.997, 18.58), (11.3, -4.987, 18.56), (4.239, -5.233, 15.17), (3.825, -5.234, 15.32), (3.843, -5.34, 15.75), (4.268, -5.405, 15.86), (4.514, -5.339, 15.5), (4.405, -3.405, 15.61), (3.99, -3.406, 15.77), (4.008, -3.513, 16.2), (4.434, -3.578, 16.31), (4.68, -3.511, 15.94), (4.398, -3.071, 15.84), (4.149, -3.071, 15.94), (4.16, -3.135, 16.2), (4.415, -3.174, 16.26), (4.562, -3.134, 16.04), (13.34, -2.243, -0.6601), (13.46, -2.337, -0.4205), (13.72, -2.423, -0.4798), (13.77, -2.382, -0.756), (13.53, -2.271, -0.8674), (13.76, -1.137, -0.4287), (13.87, -1.231, -0.1891), (14.14, -1.317, -0.2484), (14.18, -1.276, -0.5246), (13.95, -1.165, -0.636), (13.93, -0.9514, -0.3731), (14.0, -1.008, -0.2294), (14.16, -1.059, -0.2649), (14.18, -1.035, -0.4307), (14.04, -0.968, -0.4975), (10.35, -7.481, 18.8), (10.2, -7.531, 19.23), (10.56, -7.617, 19.51), (10.95, -7.62, 19.24), (10.82, -7.536, 18.8), (10.58, -5.526, 19.1), (10.42, -5.576, 19.54), (10.79, -5.662, 19.81), (11.18, -5.665, 19.54), (11.04, -5.581, 19.1), (10.72, -5.165, 19.29), (10.62, -5.195, 19.55), (10.84, -5.247, 19.71), (11.07, -5.249, 19.55), (10.99, -5.198, 19.29)], [], [(1, 6, 5, 0), (4, 9, 8, 3), (2, 7, 6, 1), (0, 5, 9, 4), (3, 8, 7, 2), (5, 10, 14, 9), (8, 13, 12, 7), (6, 11, 10, 5), (9, 14, 13, 8), (7, 12, 11, 6), (11, 12, 13, 14, 10), (16, 21, 20, 15), (19, 24, 23, 18), (17, 22, 21, 16), (15, 20, 24, 19), (18, 23, 22, 17), (20, 25, 29, 24), (23, 28, 27, 22), (21, 26, 25, 20), (24, 29, 28, 23), (22, 27, 26, 21), (26, 27, 28, 29, 25), (31, 36, 35, 30), (34, 39, 38, 33), (32, 37, 36, 31), (30, 35, 39, 34), (33, 38, 37, 32), (35, 40, 44, 39), (38, 43, 42, 37), (36, 41, 40, 35), (39, 44, 43, 38), (37, 42, 41, 36), (41, 42, 43, 44, 40), (46, 51, 50, 45), (49, 54, 53, 48), (47, 52, 51, 46), (45, 50, 54, 49), (48, 53, 52, 47), (50, 55, 59, 54), (53, 58, 57, 52), (51, 56, 55, 50), (54, 59, 58, 53), (52, 57, 56, 51), (56, 57, 58, 59, 55), (61, 66, 65, 60), (64, 69, 68, 63), (62, 67, 66, 61), (60, 65, 69, 64), (63, 68, 67, 62), (65, 70, 74, 69), (68, 73, 72, 67), (66, 71, 70, 65), (69, 74, 73, 68), (67, 72, 71, 66), (71, 72, 73, 74, 70), (76, 81, 80, 75), (79, 84, 83, 78), (77, 82, 81, 76), (75, 80, 84, 79), (78, 83, 82, 77), (80, 85, 89, 84), (83, 88, 87, 82), (81, 86, 85, 80), (84, 89, 88, 83), (82, 87, 86, 81), (86, 87, 88, 89, 85), (91, 96, 95, 90), (94, 99, 98, 93), (92, 97, 96, 91), (90, 95, 99, 94), (93, 98, 97, 92), (95, 100, 104, 99), (98, 103, 102, 97), (96, 101, 100, 95), (99, 104, 103, 98), (97, 102, 101, 96), (101, 102, 103, 104, 100), (106, 111, 110, 105), (109, 114, 113, 108), (107, 112, 111, 106), (105, 110, 114, 109), (108, 113, 112, 107), (110, 115, 119, 114), (113, 118, 117, 112), (111, 116, 115, 110), (114, 119, 118, 113), (112, 117, 116, 111), (116, 117, 118, 119, 115), (121, 126, 125, 120), (124, 129, 128, 123), (122, 127, 126, 121), (120, 125, 129, 124), (123, 128, 127, 122), (125, 130, 134, 129), (128, 133, 132, 127), (126, 131, 130, 125), (129, 134, 133, 128), (127, 132, 131, 126), (131, 132, 133, 134, 130), (136, 141, 140, 135), (139, 144, 143, 138), (137, 142, 141, 136), (135, 140, 144, 139), (138, 143, 142, 137), (140, 145, 149, 144), (143, 148, 147, 142), (141, 146, 145, 140), (144, 149, 148, 143), (142, 147, 146, 141), (146, 147, 148, 149, 145), (151, 156, 155, 150), (154, 159, 158, 153), (152, 157, 156, 151), (150, 155, 159, 154), (153, 158, 157, 152), (155, 160, 164, 159), (158, 163, 162, 157), (156, 161, 160, 155), (159, 164, 163, 158), (157, 162, 161, 156), (161, 162, 163, 164, 160), (166, 171, 170, 165), (169, 174, 173, 168), (167, 172, 171, 166), (165, 170, 174, 169), (168, 173, 172, 167), (170, 175, 179, 174), (173, 178, 177, 172), (171, 176, 175, 170), (174, 179, 178, 173), (172, 177, 176, 171), (176, 177, 178, 179, 175), (181, 186, 185, 180), (184, 189, 188, 183), (182, 187, 186, 181), (180, 185, 189, 184), (183, 188, 187, 182), (185, 190, 194, 189), (188, 193, 192, 187), (186, 191, 190, 185), (189, 194, 193, 188), (187, 192, 191, 186), (191, 192, 193, 194, 190), (196, 201, 200, 195), (199, 204, 203, 198), (197, 202, 201, 196), (195, 200, 204, 199), (198, 203, 202, 197), (200, 205, 209, 204), (203, 208, 207, 202), (201, 206, 205, 200), (204, 209, 208, 203), (202, 207, 206, 201), (206, 207, 208, 209, 205), (211, 216, 215, 210), (214, 219, 218, 213), (212, 217, 216, 211), (210, 215, 219, 214), (213, 218, 217, 212), (215, 220, 224, 219), (218, 223, 222, 217), (216, 221, 220, 215), (219, 224, 223, 218), (217, 222, 221, 216), (221, 222, 223, 224, 220), (226, 231, 230, 225), (229, 234, 233, 228), (227, 232, 231, 226), (225, 230, 234, 229), (228, 233, 232, 227), (230, 235, 239, 234), (233, 238, 237, 232), (231, 236, 235, 230), (234, 239, 238, 233), (232, 237, 236, 231), (236, 237, 238, 239, 235), (241, 246, 245, 240), (244, 249, 248, 243), (242, 247, 246, 241), (240, 245, 249, 244), (243, 248, 247, 242), (245, 250, 254, 249), (248, 253, 252, 247), (246, 251, 250, 245), (249, 254, 253, 248), (247, 252, 251, 246), (251, 252, 253, 254, 250), (256, 261, 260, 255), (259, 264, 263, 258), (257, 262, 261, 256), (255, 260, 264, 259), (258, 263, 262, 257), (260, 265, 269, 264), (263, 268, 267, 262), (261, 266, 265, 260), (264, 269, 268, 263), (262, 267, 266, 261), (266, 267, 268, 269, 265), (271, 276, 275, 270), (274, 279, 278, 273), (272, 277, 276, 271), (270, 275, 279, 274), (273, 278, 277, 272), (275, 280, 284, 279), (278, 283, 282, 277), (276, 281, 280, 275), (279, 284, 283, 278), (277, 282, 281, 276), (281, 282, 283, 284, 280), (286, 291, 290, 285), (289, 294, 293, 288), (287, 292, 291, 286), (285, 290, 294, 289), (288, 293, 292, 287), (290, 295, 299, 294), (293, 298, 297, 292), (291, 296, 295, 290), (294, 299, 298, 293), (292, 297, 296, 291), (296, 297, 298, 299, 295), (301, 306, 305, 300), (304, 309, 308, 303), (302, 307, 306, 301), (300, 305, 309, 304), (303, 308, 307, 302), (305, 310, 314, 309), (308, 313, 312, 307), (306, 311, 310, 305), (309, 314, 313, 308), (307, 312, 311, 306), (311, 312, 313, 314, 310), (316, 321, 320, 315), (319, 324, 323, 318), (317, 322, 321, 316), (315, 320, 324, 319), (318, 323, 322, 317), (320, 325, 329, 324), (323, 328, 327, 322), (321, 326, 325, 320), (324, 329, 328, 323), (322, 327, 326, 321), (326, 327, 328, 329, 325), (331, 336, 335, 330), (334, 339, 338, 333), (332, 337, 336, 331), (330, 335, 339, 334), (333, 338, 337, 332), (335, 340, 344, 339), (338, 343, 342, 337), (336, 341, 340, 335), (339, 344, 343, 338), (337, 342, 341, 336), (341, 342, 343, 344, 340), (346, 351, 350, 345), (349, 354, 353, 348), (347, 352, 351, 346), (345, 350, 354, 349), (348, 353, 352, 347), (350, 355, 359, 354), (353, 358, 357, 352), (351, 356, 355, 350), (354, 359, 358, 353), (352, 357, 356, 351), (356, 357, 358, 359, 355), (361, 366, 365, 360), (364, 369, 368, 363), (362, 367, 366, 361), (360, 365, 369, 364), (363, 368, 367, 362), (365, 370, 374, 369), (368, 373, 372, 367), (366, 371, 370, 365), (369, 374, 373, 368), (367, 372, 371, 366), (371, 372, 373, 374, 370), (376, 381, 380, 375), (379, 384, 383, 378), (377, 382, 381, 376), (375, 380, 384, 379), (378, 383, 382, 377), (380, 385, 389, 384), (383, 388, 387, 382), (381, 386, 385, 380), (384, 389, 388, 383), (382, 387, 386, 381), (386, 387, 388, 389, 385), (391, 396, 395, 390), (394, 399, 398, 393), (392, 397, 396, 391), (390, 395, 399, 394), (393, 398, 397, 392), (395, 400, 404, 399), (398, 403, 402, 397), (396, 401, 400, 395), (399, 404, 403, 398), (397, 402, 401, 396), (401, 402, 403, 404, 400), (406, 411, 410, 405), (409, 414, 413, 408), (407, 412, 411, 406), (405, 410, 414, 409), (408, 413, 412, 407), (410, 415, 419, 414), (413, 418, 417, 412), (411, 416, 415, 410), (414, 419, 418, 413), (412, 417, 416, 411), (416, 417, 418, 419, 415), (421, 426, 425, 420), (424, 429, 428, 423), (422, 427, 426, 421), (420, 425, 429, 424), (423, 428, 427, 422), (425, 430, 434, 429), (428, 433, 432, 427), (426, 431, 430, 425), (429, 434, 433, 428), (427, 432, 431, 426), (431, 432, 433, 434, 430), (436, 441, 440, 435), (439, 444, 443, 438), (437, 442, 441, 436), (435, 440, 444, 439), (438, 443, 442, 437), (440, 445, 449, 444), (443, 448, 447, 442), (441, 446, 445, 440), (444, 449, 448, 443), (442, 447, 446, 441), (446, 447, 448, 449, 445), (451, 456, 455, 450), (454, 459, 458, 453), (452, 457, 456, 451), (450, 455, 459, 454), (453, 458, 457, 452), (455, 460, 464, 459), (458, 463, 462, 457), (456, 461, 460, 455), (459, 464, 463, 458), (457, 462, 461, 456), (461, 462, 463, 464, 460), (466, 471, 470, 465), (469, 474, 473, 468), (467, 472, 471, 466), (465, 470, 474, 469), (468, 473, 472, 467), (470, 475, 479, 474), (473, 478, 477, 472), (471, 476, 475, 470), (474, 479, 478, 473), (472, 477, 476, 471), (476, 477, 478, 479, 475), (481, 486, 485, 480), (484, 489, 488, 483), (482, 487, 486, 481), (480, 485, 489, 484), (483, 488, 487, 482), (485, 490, 494, 489), (488, 493, 492, 487), (486, 491, 490, 485), (489, 494, 493, 488), (487, 492, 491, 486), (491, 492, 493, 494, 490), (496, 501, 500, 495), (499, 504, 503, 498), (497, 502, 501, 496), (495, 500, 504, 499), (498, 503, 502, 497), (500, 505, 509, 504), (503, 508, 507, 502), (501, 506, 505, 500), (504, 509, 508, 503), (502, 507, 506, 501), (506, 507, 508, 509, 505), (511, 516, 515, 510), (514, 519, 518, 513), (512, 517, 516, 511), (510, 515, 519, 514), (513, 518, 517, 512), (515, 520, 524, 519), (518, 523, 522, 517), (516, 521, 520, 515), (519, 524, 523, 518), (517, 522, 521, 516), (521, 522, 523, 524, 520), (526, 531, 530, 525), (529, 534, 533, 528), (527, 532, 531, 526), (525, 530, 534, 529), (528, 533, 532, 527), (530, 535, 539, 534), (533, 538, 537, 532), (531, 536, 535, 530), (534, 539, 538, 533), (532, 537, 536, 531), (536, 537, 538, 539, 535), (541, 546, 545, 540), (544, 549, 548, 543), (542, 547, 546, 541), (540, 545, 549, 544), (543, 548, 547, 542), (545, 550, 554, 549), (548, 553, 552, 547), (546, 551, 550, 545), (549, 554, 553, 548), (547, 552, 551, 546), (551, 552, 553, 554, 550), (556, 561, 560, 555), (559, 564, 563, 558), (557, 562, 561, 556), (555, 560, 564, 559), (558, 563, 562, 557), (560, 565, 569, 564), (563, 568, 567, 562), (561, 566, 565, 560), (564, 569, 568, 563), (562, 567, 566, 561), (566, 567, 568, 569, 565), (571, 576, 575, 570), (574, 579, 578, 573), (572, 577, 576, 571), (570, 575, 579, 574), (573, 578, 577, 572), (575, 580, 584, 579), (578, 583, 582, 577), (576, 581, 580, 575), (579, 584, 583, 578), (577, 582, 581, 576), (581, 582, 583, 584, 580), (586, 591, 590, 585), (589, 594, 593, 588), (587, 592, 591, 586), (585, 590, 594, 589), (588, 593, 592, 587), (590, 595, 599, 594), (593, 598, 597, 592), (591, 596, 595, 590), (594, 599, 598, 593), (592, 597, 596, 591), (596, 597, 598, 599, 595), (601, 606, 605, 600), (604, 609, 608, 603), (602, 607, 606, 601), (600, 605, 609, 604), (603, 608, 607, 602), (605, 610, 614, 609), (608, 613, 612, 607), (606, 611, 610, 605), (609, 614, 613, 608), (607, 612, 611, 606), (611, 612, 613, 614, 610), (616, 621, 620, 615), (619, 624, 623, 618), (617, 622, 621, 616), (615, 620, 624, 619), (618, 623, 622, 617), (620, 625, 629, 624), (623, 628, 627, 622), (621, 626, 625, 620), (624, 629, 628, 623), (622, 627, 626, 621), (626, 627, 628, 629, 625), (631, 636, 635, 630), (634, 639, 638, 633), (632, 637, 636, 631), (630, 635, 639, 634), (633, 638, 637, 632), (635, 640, 644, 639), (638, 643, 642, 637), (636, 641, 640, 635), (639, 644, 643, 638), (637, 642, 641, 636), (641, 642, 643, 644, 640), (646, 651, 650, 645), (649, 654, 653, 648), (647, 652, 651, 646), (645, 650, 654, 649), (648, 653, 652, 647), (650, 655, 659, 654), (653, 658, 657, 652), (651, 656, 655, 650), (654, 659, 658, 653), (652, 657, 656, 651), (656, 657, 658, 659, 655), (661, 666, 665, 660), (664, 669, 668, 663), (662, 667, 666, 661), (660, 665, 669, 664), (663, 668, 667, 662), (665, 670, 674, 669), (668, 673, 672, 667), (666, 671, 670, 665), (669, 674, 673, 668), (667, 672, 671, 666), (671, 672, 673, 674, 670), (676, 681, 680, 675), (679, 684, 683, 678), (677, 682, 681, 676), (675, 680, 684, 679), (678, 683, 682, 677), (680, 685, 689, 684), (683, 688, 687, 682), (681, 686, 685, 680), (684, 689, 688, 683), (682, 687, 686, 681), (686, 687, 688, 689, 685), (691, 696, 695, 690), (694, 699, 698, 693), (692, 697, 696, 691), (690, 695, 699, 694), (693, 698, 697, 692), (695, 700, 704, 699), (698, 703, 702, 697), (696, 701, 700, 695), (699, 704, 703, 698), (697, 702, 701, 696), (701, 702, 703, 704, 700), (706, 711, 710, 705), (709, 714, 713, 708), (707, 712, 711, 706), (705, 710, 714, 709), (708, 713, 712, 707), (710, 715, 719, 714), (713, 718, 717, 712), (711, 716, 715, 710), (714, 719, 718, 713), (712, 717, 716, 711), (716, 717, 718, 719, 715), (721, 726, 725, 720), (724, 729, 728, 723), (722, 727, 726, 721), (720, 725, 729, 724), (723, 728, 727, 722), (725, 730, 734, 729), (728, 733, 732, 727), (726, 731, 730, 725), (729, 734, 733, 728), (727, 732, 731, 726), (731, 732, 733, 734, 730), (736, 741, 740, 735), (739, 744, 743, 738), (737, 742, 741, 736), (735, 740, 744, 739), (738, 743, 742, 737), (740, 745, 749, 744), (743, 748, 747, 742), (741, 746, 745, 740), (744, 749, 748, 743), (742, 747, 746, 741), (746, 747, 748, 749, 745), (751, 756, 755, 750), (754, 759, 758, 753), (752, 757, 756, 751), (750, 755, 759, 754), (753, 758, 757, 752), (755, 760, 764, 759), (758, 763, 762, 757), (756, 761, 760, 755), (759, 764, 763, 758), (757, 762, 761, 756), (761, 762, 763, 764, 760), (766, 771, 770, 765), (769, 774, 773, 768), (767, 772, 771, 766), (765, 770, 774, 769), (768, 773, 772, 767), (770, 775, 779, 774), (773, 778, 777, 772), (771, 776, 775, 770), (774, 779, 778, 773), (772, 777, 776, 771), (776, 777, 778, 779, 775), (781, 786, 785, 780), (784, 789, 788, 783), (782, 787, 786, 781), (780, 785, 789, 784), (783, 788, 787, 782), (785, 790, 794, 789), (788, 793, 792, 787), (786, 791, 790, 785), (789, 794, 793, 788), (787, 792, 791, 786), (791, 792, 793, 794, 790), (796, 801, 800, 795), (799, 804, 803, 798), (797, 802, 801, 796), (795, 800, 804, 799), (798, 803, 802, 797), (800, 805, 809, 804), (803, 808, 807, 802), (801, 806, 805, 800), (804, 809, 808, 803), (802, 807, 806, 801), (806, 807, 808, 809, 805), (811, 816, 815, 810), (814, 819, 818, 813), (812, 817, 816, 811), (810, 815, 819, 814), (813, 818, 817, 812), (815, 820, 824, 819), (818, 823, 822, 817), (816, 821, 820, 815), (819, 824, 823, 818), (817, 822, 821, 816), (821, 822, 823, 824, 820), (826, 831, 830, 825), (829, 834, 833, 828), (827, 832, 831, 826), (825, 830, 834, 829), (828, 833, 832, 827), (830, 835, 839, 834), (833, 838, 837, 832), (831, 836, 835, 830), (834, 839, 838, 833), (832, 837, 836, 831), (836, 837, 838, 839, 835), (841, 846, 845, 840), (844, 849, 848, 843), (842, 847, 846, 841), (840, 845, 849, 844), (843, 848, 847, 842), (845, 850, 854, 849), (848, 853, 852, 847), (846, 851, 850, 845), (849, 854, 853, 848), (847, 852, 851, 846), (851, 852, 853, 854, 850), (856, 861, 860, 855), (859, 864, 863, 858), (857, 862, 861, 856), (855, 860, 864, 859), (858, 863, 862, 857), (860, 865, 869, 864), (863, 868, 867, 862), (861, 866, 865, 860), (864, 869, 868, 863), (862, 867, 866, 861), (866, 867, 868, 869, 865), (871, 876, 875, 870), (874, 879, 878, 873), (872, 877, 876, 871), (870, 875, 879, 874), (873, 878, 877, 872), (875, 880, 884, 879), (878, 883, 882, 877), (876, 881, 880, 875), (879, 884, 883, 878), (877, 882, 881, 876), (881, 882, 883, 884, 880), (886, 891, 890, 885), (889, 894, 893, 888), (887, 892, 891, 886), (885, 890, 894, 889), (888, 893, 892, 887), (890, 895, 899, 894), (893, 898, 897, 892), (891, 896, 895, 890), (894, 899, 898, 893), (892, 897, 896, 891), (896, 897, 898, 899, 895), (901, 906, 905, 900), (904, 909, 908, 903), (902, 907, 906, 901), (900, 905, 909, 904), (903, 908, 907, 902), (905, 910, 914, 909), (908, 913, 912, 907), (906, 911, 910, 905), (909, 914, 913, 908), (907, 912, 911, 906), (911, 912, 913, 914, 910), (916, 921, 920, 915), (919, 924, 923, 918), (917, 922, 921, 916), (915, 920, 924, 919), (918, 923, 922, 917), (920, 925, 929, 924), (923, 928, 927, 922), (921, 926, 925, 920), (924, 929, 928, 923), (922, 927, 926, 921), (926, 927, 928, 929, 925), (931, 936, 935, 930), (934, 939, 938, 933), (932, 937, 936, 931), (930, 935, 939, 934), (933, 938, 937, 932), (935, 940, 944, 939), (938, 943, 942, 937), (936, 941, 940, 935), (939, 944, 943, 938), (937, 942, 941, 936), (941, 942, 943, 944, 940), (946, 951, 950, 945), (949, 954, 953, 948), (947, 952, 951, 946), (945, 950, 954, 949), (948, 953, 952, 947), (950, 955, 959, 954), (953, 958, 957, 952), (951, 956, 955, 950), (954, 959, 958, 953), (952, 957, 956, 951), (956, 957, 958, 959, 955), (961, 966, 965, 960), (964, 969, 968, 963), (962, 967, 966, 961), (960, 965, 969, 964), (963, 968, 967, 962), (965, 970, 974, 969), (968, 973, 972, 967), (966, 971, 970, 965), (969, 974, 973, 968), (967, 972, 971, 966), (971, 972, 973, 974, 970)])
me_circle_034.materials.append(mat_crystalmaterial)
me_circle_034.use_remesh_preserve_volume = False
me_circle_034.use_remesh_preserve_attributes = False
me_circle_034.use_mirror_vertex_groups = False
me_circle_034.update()

# ---- objects
ob_crystal = bpy.data.objects.new('Crystal', me_circle_004)
ob_clutter = bpy.data.objects.new('Clutter', me_circle_034)

# ---- transforms, parenting, visibility, modifiers, constraints
ob_crystal.location = (0.5586, 0.2837, -0.1985)
ob_crystal.lineart.crease_threshold = 0.0
ob_clutter.location = (1.054, 2.615, -0.1141)
ob_clutter.rotation_euler = (1.286, -0.1763, -1.045)
ob_clutter.scale = (0.1885, 0.1885, 0.1885)
ob_clutter.lineart.crease_threshold = 0.0

# ---- collection membership
col_collection_1.objects.link(ob_crystal)
col_collection_2.objects.link(ob_clutter)

# ---- scene / render settings (as saved in the file)
scene.frame_start = 1; scene.frame_end = 1; scene.frame_set(0)
scene.render.engine = 'CYCLES'
scene.render.resolution_x = 2560
scene.render.resolution_y = 1440
scene.render.dither_intensity = 0.0
scene.cycles.use_denoising = False
scene.cycles.samples = 2025
scene.cycles.sampling_pattern = 'TABULATED_SOBOL'
scene.cycles.use_adaptive_sampling = False
scene.cycles.use_light_tree = False
scene.cycles.blur_glossy = 0.0
scene.cycles.max_bounces = 128
scene.cycles.diffuse_bounces = 128
scene.cycles.glossy_bounces = 128
scene.cycles.transmission_bounces = 128
scene.cycles.volume_bounces = 128
scene.cycles.transparent_max_bounces = 128
scene.cycles.film_exposure = 1.45
scene.cycles.sample_clamp_indirect = 0.0
scene.view_settings.view_transform = 'Standard'
bpy.context.view_layer.update()

# ---- added for rendering (the .blend has no active camera and no usable light): camera, sun
cam_auto = bpy.data.cameras.new('AutoCamera')
cam_auto.lens = 50.0
cam_auto.sensor_width = 36.0
cam_auto.clip_end = 1000.0
ob_auto_camera = bpy.data.objects.new('AutoCamera', cam_auto)
scene.collection.objects.link(ob_auto_camera)
ob_auto_camera.location = (12.5647, -15.2126, 11.8662)
ob_auto_camera.rotation_euler = (1.09748, -7.21219e-08, 0.694738)
scene.camera = ob_auto_camera
light_auto_sun = bpy.data.lights.new('AutoSun', 'SUN')
light_auto_sun.energy = 3.0
light_auto_sun.angle = 0.0523599
ob_auto_sun = bpy.data.objects.new('AutoSun', light_auto_sun)
scene.collection.objects.link(ob_auto_sun)
ob_auto_sun.rotation_euler = (0.872665, 0.174533, 0.523599)
bpy.context.view_layer.update()

